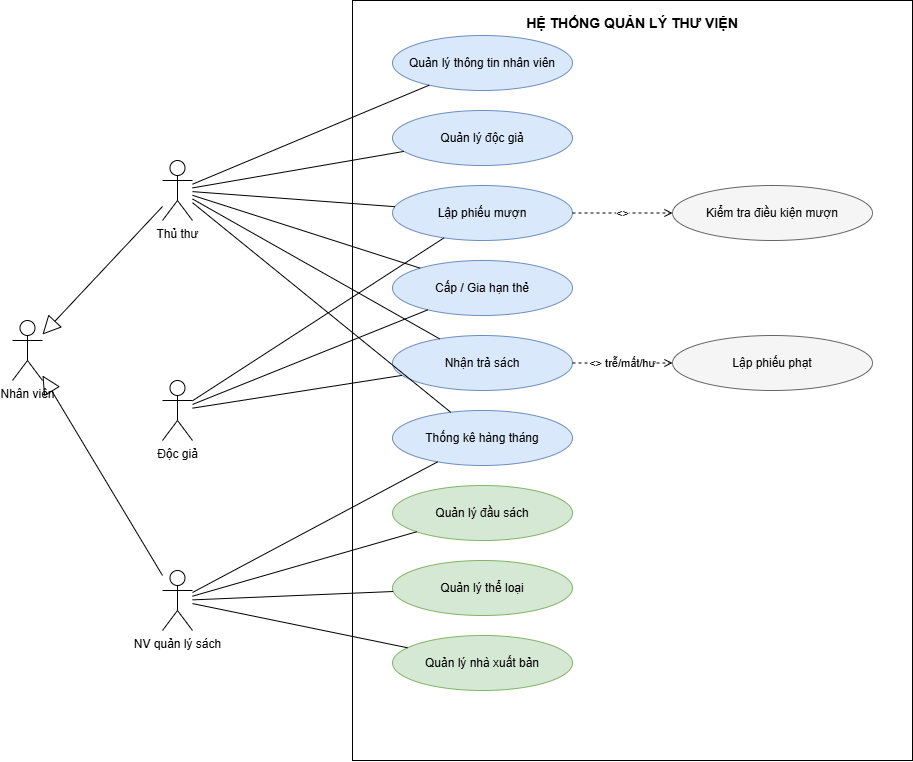

The diagram above was exported from draw.io. Its source (the exported page's mxGraphModel, read from the mxfile embedded in the PNG):
<mxGraphModel dx="1030" dy="562" grid="1" gridSize="10" guides="1" tooltips="1" connect="1" arrows="1" fold="1" page="1" pageScale="1" pageWidth="1100" pageHeight="850" math="0" shadow="0">
  <root>
    <mxCell id="0" />
    <mxCell id="1" parent="0" />
    <mxCell id="sys" parent="1" style="rounded=0;whiteSpace=wrap;html=1;verticalAlign=top;fontStyle=1;fontSize=14;align=center;spacingTop=8;" value="HỆ THỐNG QUẢN LÝ THƯ VIỆN" vertex="1">
      <mxGeometry height="760" width="560" x="380" y="20" as="geometry" />
    </mxCell>
    <mxCell id="a_nv" parent="1" style="shape=umlActor;verticalLabelPosition=bottom;verticalAlign=top;html=1;outlineConnect=0;" value="Nhân viên" vertex="1">
      <mxGeometry height="60" width="30" x="40" y="340" as="geometry" />
    </mxCell>
    <mxCell id="a_tt" parent="1" style="shape=umlActor;verticalLabelPosition=bottom;verticalAlign=top;html=1;outlineConnect=0;" value="Thủ thư" vertex="1">
      <mxGeometry height="60" width="30" x="190" y="180" as="geometry" />
    </mxCell>
    <mxCell id="a_dg" parent="1" style="shape=umlActor;verticalLabelPosition=bottom;verticalAlign=top;html=1;outlineConnect=0;" value="Độc giả" vertex="1">
      <mxGeometry height="60" width="30" x="190" y="400" as="geometry" />
    </mxCell>
    <mxCell id="a_nvqls" parent="1" style="shape=umlActor;verticalLabelPosition=bottom;verticalAlign=top;html=1;outlineConnect=0;" value="NV quản lý sách" vertex="1">
      <mxGeometry height="60" width="30" x="190" y="590" as="geometry" />
    </mxCell>
    <mxCell id="uc1" parent="1" style="ellipse;whiteSpace=wrap;html=1;fillColor=#dae8fc;strokeColor=#6c8ebf;" value="Quản lý thông tin nhân viên" vertex="1">
      <mxGeometry height="55" width="180" x="420" y="55" as="geometry" />
    </mxCell>
    <mxCell id="uc2" parent="1" style="ellipse;whiteSpace=wrap;html=1;fillColor=#dae8fc;strokeColor=#6c8ebf;" value="Quản lý độc giả" vertex="1">
      <mxGeometry height="55" width="180" x="420" y="130" as="geometry" />
    </mxCell>
    <mxCell id="uc3" parent="1" style="ellipse;whiteSpace=wrap;html=1;fillColor=#dae8fc;strokeColor=#6c8ebf;" value="Lập phiếu mượn" vertex="1">
      <mxGeometry height="55" width="180" x="420" y="205" as="geometry" />
    </mxCell>
    <mxCell id="uc4" parent="1" style="ellipse;whiteSpace=wrap;html=1;fillColor=#f5f5f5;strokeColor=#666666;" value="Kiểm tra điều kiện mượn" vertex="1">
      <mxGeometry height="55" width="200" x="700" y="205" as="geometry" />
    </mxCell>
    <mxCell id="uc5" parent="1" style="ellipse;whiteSpace=wrap;html=1;fillColor=#dae8fc;strokeColor=#6c8ebf;" value="Cấp / Gia hạn thẻ" vertex="1">
      <mxGeometry height="55" width="180" x="420" y="280" as="geometry" />
    </mxCell>
    <mxCell id="uc6" parent="1" style="ellipse;whiteSpace=wrap;html=1;fillColor=#dae8fc;strokeColor=#6c8ebf;" value="Nhận trả sách" vertex="1">
      <mxGeometry height="55" width="180" x="420" y="355" as="geometry" />
    </mxCell>
    <mxCell id="uc7" parent="1" style="ellipse;whiteSpace=wrap;html=1;fillColor=#f5f5f5;strokeColor=#666666;" value="Lập phiếu phạt" vertex="1">
      <mxGeometry height="55" width="200" x="700" y="355" as="geometry" />
    </mxCell>
    <mxCell id="uc8" parent="1" style="ellipse;whiteSpace=wrap;html=1;fillColor=#dae8fc;strokeColor=#6c8ebf;" value="Thống kê hàng tháng" vertex="1">
      <mxGeometry height="55" width="180" x="420" y="430" as="geometry" />
    </mxCell>
    <mxCell id="uc9" parent="1" style="ellipse;whiteSpace=wrap;html=1;fillColor=#d5e8d4;strokeColor=#82b366;" value="Quản lý đầu sách" vertex="1">
      <mxGeometry height="55" width="180" x="420" y="505" as="geometry" />
    </mxCell>
    <mxCell id="uc10" parent="1" style="ellipse;whiteSpace=wrap;html=1;fillColor=#d5e8d4;strokeColor=#82b366;" value="Quản lý thể loại" vertex="1">
      <mxGeometry height="55" width="180" x="420" y="580" as="geometry" />
    </mxCell>
    <mxCell id="uc11" parent="1" style="ellipse;whiteSpace=wrap;html=1;fillColor=#d5e8d4;strokeColor=#82b366;" value="Quản lý nhà xuất bản" vertex="1">
      <mxGeometry height="55" width="180" x="420" y="655" as="geometry" />
    </mxCell>
    <mxCell id="g1" edge="1" parent="1" source="a_tt" style="html=1;endArrow=block;endFill=0;endSize=16;" target="a_nv">
      <mxGeometry relative="1" as="geometry" />
    </mxCell>
    <mxCell id="g2" edge="1" parent="1" source="a_nvqls" style="html=1;endArrow=block;endFill=0;endSize=16;" target="a_nv">
      <mxGeometry relative="1" as="geometry" />
    </mxCell>
    <mxCell id="e1" edge="1" parent="1" source="a_tt" style="html=1;endArrow=none;" target="uc1">
      <mxGeometry relative="1" as="geometry" />
    </mxCell>
    <mxCell id="e2" edge="1" parent="1" source="a_tt" style="html=1;endArrow=none;" target="uc2">
      <mxGeometry relative="1" as="geometry" />
    </mxCell>
    <mxCell id="e3" edge="1" parent="1" source="a_tt" style="html=1;endArrow=none;" target="uc3">
      <mxGeometry relative="1" as="geometry" />
    </mxCell>
    <mxCell id="e4" edge="1" parent="1" source="a_tt" style="html=1;endArrow=none;" target="uc5">
      <mxGeometry relative="1" as="geometry" />
    </mxCell>
    <mxCell id="e5" edge="1" parent="1" source="a_tt" style="html=1;endArrow=none;" target="uc6">
      <mxGeometry relative="1" as="geometry" />
    </mxCell>
    <mxCell id="e6" edge="1" parent="1" source="a_tt" style="html=1;endArrow=none;" target="uc8">
      <mxGeometry relative="1" as="geometry" />
    </mxCell>
    <mxCell id="e7" edge="1" parent="1" source="a_dg" style="html=1;endArrow=none;" target="uc3">
      <mxGeometry relative="1" as="geometry" />
    </mxCell>
    <mxCell id="e8" edge="1" parent="1" source="a_dg" style="html=1;endArrow=none;" target="uc5">
      <mxGeometry relative="1" as="geometry" />
    </mxCell>
    <mxCell id="e9" edge="1" parent="1" source="a_dg" style="html=1;endArrow=none;" target="uc6">
      <mxGeometry relative="1" as="geometry" />
    </mxCell>
    <mxCell id="e10" edge="1" parent="1" source="a_nvqls" style="html=1;endArrow=none;" target="uc8">
      <mxGeometry relative="1" as="geometry" />
    </mxCell>
    <mxCell id="e11" edge="1" parent="1" source="a_nvqls" style="html=1;endArrow=none;" target="uc9">
      <mxGeometry relative="1" as="geometry" />
    </mxCell>
    <mxCell id="e12" edge="1" parent="1" source="a_nvqls" style="html=1;endArrow=none;" target="uc10">
      <mxGeometry relative="1" as="geometry" />
    </mxCell>
    <mxCell id="e13" edge="1" parent="1" source="a_nvqls" style="html=1;endArrow=none;" target="uc11">
      <mxGeometry relative="1" as="geometry" />
    </mxCell>
    <mxCell id="e14" edge="1" parent="1" source="uc3" style="html=1;endArrow=open;dashed=1;fontSize=11;" target="uc4" value="&lt;&lt;include&gt;&gt;">
      <mxGeometry relative="1" as="geometry" />
    </mxCell>
    <mxCell id="e15" edge="1" parent="1" source="uc6" style="html=1;endArrow=open;dashed=1;fontSize=11;" target="uc7" value="&lt;&lt;extend&gt;&gt; trễ/mất/hư">
      <mxGeometry relative="1" as="geometry" />
    </mxCell>
  </root>
</mxGraphModel>